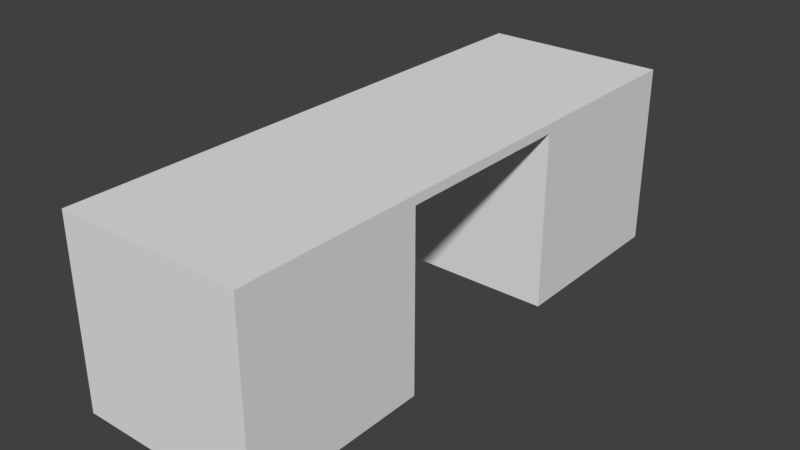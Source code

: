 # Source: HallWallBreak_2x6x2.blend  (saved by Blender 2.79.0; exported with 4.5.12 LTS)
import bpy
from mathutils import Matrix  # noqa: F401  (used for matrix-valued properties, if any)

bpy.ops.wm.read_factory_settings(use_empty=True)
scene = bpy.context.scene
scene.name = 'Scene'

# ---- collections
col_collection_1 = bpy.data.collections.new('Collection 1'); scene.collection.children.link(col_collection_1)

# ---- materials (node trees are filled in below, after node groups)
mat_material = bpy.data.materials.new('Material')
mat_material.alpha_threshold = 0.0
mat_material.use_transparent_shadow = False
mat_material.roughness = 0.5
mat_material.line_color = (0.0, 0.0, 0.0, 1.0)

# ---- material node trees

# ---- world
world_world = bpy.data.worlds.new('World'); scene.world = world_world
world_world.color = (0.05088, 0.05088, 0.05088)
world_world.use_sun_shadow = False
world_world.sun_shadow_jitter_overblur = 0.0
world_world.cycles.sampling_method = 'MANUAL'

# ---- meshes
me_hallwallbreak_2x6x2 = bpy.data.meshes.new('HallWallBreak_2x6x2')
me_hallwallbreak_2x6x2.from_pydata([(2.0, -2.623e-07, -6.0), (2.0, 7.816e-15, 1.788e-07), (0.0, 0.0, 0.0), (4.768e-07, -2.623e-07, -6.0), (2.0, 2.0, -6.0), (2.0, 2.0, 6.874e-07), (-2.384e-07, 2.0, -2.662e-07), (1.788e-07, 2.0, -6.0), (2.0, -1.748e-07, -4.0), (3.128e-07, -1.748e-07, -4.0), (2.0, 2.0, -4.0), (3.529e-08, 2.0, -4.0), (2.0, -8.742e-08, -2.0), (2.0, 2.0, -2.0), (1.527e-07, -8.742e-08, -2.0), (-1.048e-07, 2.0, -2.0), (2.0, 1.9, -6.0), (2.0, 1.9, 5.674e-07), (-1.887e-07, 1.9, -2.245e-07), (2.41e-07, 1.9, -6.0), (9.321e-08, 1.9, -4.0), (2.0, 1.9, -4.0), (-5.109e-08, 1.9, -2.0), (2.0, 1.9, -2.0)], [], [(12, 1, 2, 14), (13, 15, 6, 5), (23, 13, 5, 17), (17, 5, 6, 18), (20, 11, 7, 19), (16, 0, 3, 19), (22, 15, 11, 20), (16, 4, 10, 21), (4, 7, 11, 10), (0, 8, 9, 3), (18, 6, 15, 22), (21, 10, 13, 23), (10, 11, 15, 13), (22, 23, 12, 14), (21, 23, 22, 20), (2, 18, 22, 14), (0, 16, 21, 8), (20, 9, 8, 21), (4, 16, 19, 7), (9, 20, 19, 3), (1, 17, 18, 2), (12, 23, 17, 1)])
me_hallwallbreak_2x6x2.materials.append(mat_material)
me_hallwallbreak_2x6x2.use_remesh_preserve_volume = False
me_hallwallbreak_2x6x2.use_remesh_preserve_attributes = False
me_hallwallbreak_2x6x2.use_mirror_vertex_groups = False
me_hallwallbreak_2x6x2.update()

# ---- objects
ob_hallwallbreak_2x6x2 = bpy.data.objects.new('HallWallBreak_2x6x2', me_hallwallbreak_2x6x2)

# ---- transforms, parenting, visibility, modifiers, constraints
ob_hallwallbreak_2x6x2.location = (-1.192e-07, 1.788e-07, 0.0)
ob_hallwallbreak_2x6x2.rotation_euler = (1.571, -0.0, 0.0)
ob_hallwallbreak_2x6x2.lock_rotations_4d = False
ob_hallwallbreak_2x6x2.empty_display_type = 'ARROWS'
ob_hallwallbreak_2x6x2.lineart.crease_threshold = 0.0

# ---- collection membership
col_collection_1.objects.link(ob_hallwallbreak_2x6x2)

# ---- scene / render settings (as saved in the file)
scene.frame_start = 1; scene.frame_end = 250; scene.frame_set(79)
scene.render.engine = 'BLENDER_EEVEE_NEXT'
scene.render.resolution_percentage = 50
scene.render.dither_intensity = 0.0
scene.cycles.use_denoising = False
scene.cycles.samples = 128
scene.cycles.sampling_pattern = 'TABULATED_SOBOL'
scene.cycles.use_adaptive_sampling = False
scene.cycles.use_light_tree = False
scene.cycles.blur_glossy = 0.0
scene.cycles.sample_clamp_indirect = 0.0
scene.view_settings.view_transform = 'Standard'
bpy.context.view_layer.update()

# ---- added for rendering (the .blend has no active camera and no usable light): camera, sun
cam_auto = bpy.data.cameras.new('AutoCamera')
cam_auto.lens = 50.0
cam_auto.sensor_width = 36.0
cam_auto.clip_end = 1000.0
ob_auto_camera = bpy.data.objects.new('AutoCamera', cam_auto)
scene.collection.objects.link(ob_auto_camera)
ob_auto_camera.location = (7.13725, -4.3647, 5.9098)
ob_auto_camera.rotation_euler = (1.09748, -7.21219e-08, 0.694738)
scene.camera = ob_auto_camera
light_auto_sun = bpy.data.lights.new('AutoSun', 'SUN')
light_auto_sun.energy = 3.0
light_auto_sun.angle = 0.0523599
ob_auto_sun = bpy.data.objects.new('AutoSun', light_auto_sun)
scene.collection.objects.link(ob_auto_sun)
ob_auto_sun.rotation_euler = (0.872665, 0.174533, 0.523599)
bpy.context.view_layer.update()
